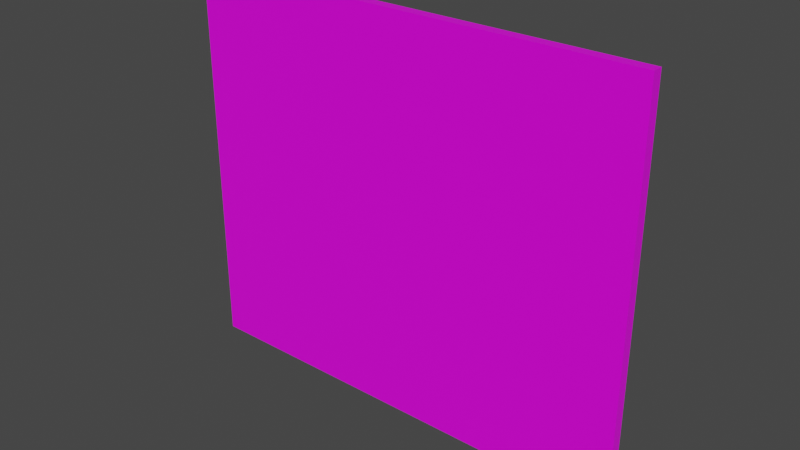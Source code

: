 # Source: Stena.blend  (saved by Blender 2.93.20; exported with 4.5.12 LTS)
import bpy
from mathutils import Matrix  # noqa: F401  (used for matrix-valued properties, if any)

bpy.ops.wm.read_factory_settings(use_empty=True)
scene = bpy.context.scene
scene.name = 'Scene'

# ---- collections
col_collection = bpy.data.collections.new('Collection'); scene.collection.children.link(col_collection)

# ---- images (referenced by path relative to the original .blend; pixels are not part of the script)
import os
ASSET_DIR = os.environ.get("B2B_ASSET_DIR", "")  # directory of the original .blend (textures are referenced by path, not embedded)
HERE = os.path.dirname(os.path.abspath(__file__))  # packed textures are extracted next to this script under _unpacked/

def load_image(name, relpath, width, height, colorspace="sRGB"):
    """Load a texture the original file referenced (path relative to the .blend, or extracted next to this script)."""
    p = next((c for c in (os.path.join(HERE, relpath), os.path.join(ASSET_DIR, relpath)) if relpath and os.path.exists(c)), "")
    if p:
        img = bpy.data.images.load(p, check_existing=True)
        img.name = name
    else:  # same state as the original file: an image datablock whose file is absent (Cycles renders it pink)
        img = bpy.data.images.new(name, width, height)
        img.source = "FILE"
        img.filepath = "//" + (relpath or name)
    img.colorspace_settings.name = colorspace
    return img
img_untitled = load_image('Untitled', 'stena.png', 1024, 1024, 'sRGB')

# ---- materials (node trees are filled in below, after node groups)
mat_material = bpy.data.materials.new('Material')
mat_material.alpha_threshold = 0.0
mat_material.use_transparent_shadow = False
mat_material.line_color = (0.0, 0.0, 0.0, 1.0)

# ---- material node trees
mat_material.use_nodes = True; mat_material.node_tree.nodes.clear()
_N = mat_material.node_tree.nodes; _L = mat_material.node_tree.links
n0 = _N.new('ShaderNodeOutputMaterial'); n0.name = 'Material Output'; n0.location = (300, 300)
n1 = _N.new('ShaderNodeBsdfPrincipled'); n1.name = 'Principled BSDF'; n1.location = (10, 300)
n1.distribution = 'GGX'
n1.subsurface_method = 'BURLEY'
n1.inputs[2].default_value = 0.4
n1.inputs[3].default_value = 1.45
n1.inputs[27].default_value = (0.0, 0.0, 0.0, 1.0)
n1.inputs[28].default_value = 1.0
n2 = _N.new('ShaderNodeTexImage'); n2.name = 'Image Texture'; n2.location = (-382, 224)
n2.image = img_untitled
_L.new(n1.outputs[0], n0.inputs[0])
_L.new(n2.outputs[0], n1.inputs[0])
n0.is_active_output = True

# ---- world
world_world = bpy.data.worlds.new('World'); scene.world = world_world
world_world.use_nodes = True; world_world.node_tree.nodes.clear()
_N = world_world.node_tree.nodes; _L = world_world.node_tree.links
n0 = _N.new('ShaderNodeOutputWorld'); n0.name = 'World Output'; n0.location = (300, 300)
n1 = _N.new('ShaderNodeBackground'); n1.name = 'Background'; n1.location = (10, 300)
n1.inputs[0].default_value = (0.05088, 0.05088, 0.05088, 1.0)
_L.new(n1.outputs[0], n0.inputs[0])
n0.is_active_output = True
world_world.color = (0.05088, 0.05088, 0.05088)
world_world.use_sun_shadow = False
world_world.sun_shadow_jitter_overblur = 0.0

# ---- meshes
me_cube = bpy.data.meshes.new('Cube')
me_cube.from_pydata([(1.0, 1.0, 1.0), (1.0, 1.0, -1.0), (1.0, -1.0, 1.0), (1.0, -1.0, -1.0), (-1.0, 1.0, 1.0), (-1.0, 1.0, -1.0), (-1.0, -1.0, 1.0), (-1.0, -1.0, -1.0)], [], [(0, 4, 6, 2), (3, 2, 6, 7), (7, 6, 4, 5), (5, 1, 3, 7), (1, 0, 2, 3), (5, 4, 0, 1)])
_uv = me_cube.uv_layers.new(name='UVMap')
_uv.uv.foreach_set('vector', [0.625, 0.5, 0.875, 0.5, 0.875, 0.75, 0.625, 0.75, 0.375, 0.75, 0.625, 0.75, 0.625, 1.0, 0.375, 1.0, 0.375, 0.0, 0.625, 0.0, 0.625, 0.25, 0.375, 0.25, 0.125, 0.5, 0.375, 0.5, 0.375, 0.75, 0.125, 0.75, 0.375, 0.5, 0.625, 0.5, 0.625, 0.75, 0.375, 0.75, 0.375, 0.25, 0.625, 0.25, 0.625, 0.5, 0.375, 0.5])
me_cube.materials.append(mat_material)
me_cube.use_remesh_preserve_volume = False
me_cube.use_remesh_preserve_attributes = False
me_cube.use_mirror_vertex_groups = False
me_cube.update()

# ---- objects
ob_cube = bpy.data.objects.new('Cube', me_cube)

# ---- transforms, parenting, visibility, modifiers, constraints
ob_cube.location = (0.0, 0.0, 0.0)
ob_cube.scale = (4.288, -0.09556, 3.647)
ob_cube.lock_rotations_4d = False
ob_cube.empty_display_type = 'ARROWS'
ob_cube.lineart.crease_threshold = 0.0

# ---- collection membership
col_collection.objects.link(ob_cube)

# ---- scene / render settings (as saved in the file)
scene.frame_start = 1; scene.frame_end = 250; scene.frame_set(1)
scene.render.engine = 'BLENDER_EEVEE_NEXT'
scene.cycles.use_denoising = False
scene.cycles.samples = 128
scene.cycles.sampling_pattern = 'TABULATED_SOBOL'
scene.cycles.use_adaptive_sampling = False
scene.cycles.use_light_tree = False
scene.view_settings.view_transform = 'Filmic'
bpy.context.view_layer.update()

# ---- added for rendering (the .blend has no active camera and no usable light): camera, sun
cam_auto = bpy.data.cameras.new('AutoCamera')
cam_auto.lens = 50.0
cam_auto.sensor_width = 36.0
cam_auto.clip_end = 1000.0
ob_auto_camera = bpy.data.objects.new('AutoCamera', cam_auto)
scene.collection.objects.link(ob_auto_camera)
ob_auto_camera.location = (10.4189, -12.5027, 8.33512)
ob_auto_camera.rotation_euler = (1.09748, -7.21219e-08, 0.694738)
scene.camera = ob_auto_camera
light_auto_sun = bpy.data.lights.new('AutoSun', 'SUN')
light_auto_sun.energy = 3.0
light_auto_sun.angle = 0.0523599
ob_auto_sun = bpy.data.objects.new('AutoSun', light_auto_sun)
scene.collection.objects.link(ob_auto_sun)
ob_auto_sun.rotation_euler = (0.872665, 0.174533, 0.523599)
bpy.context.view_layer.update()
